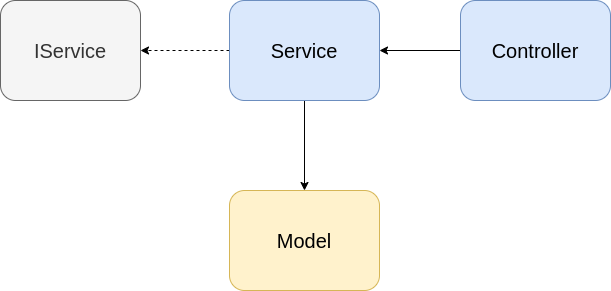

The diagram above was exported from draw.io. Its source (the exported page's mxGraphModel, read from the mxfile embedded in the PNG):
<mxGraphModel dx="1035" dy="594" grid="1" gridSize="10" guides="1" tooltips="1" connect="1" arrows="1" fold="1" page="1" pageScale="1" pageWidth="827" pageHeight="1169" math="0" shadow="0">
  <root>
    <mxCell id="0" />
    <mxCell id="1" parent="0" />
    <mxCell id="eyVnopoGtqKwPA_x4ykp-1" value="&lt;font style=&quot;font-size: 20px&quot;&gt;IService&lt;/font&gt;" style="rounded=1;whiteSpace=wrap;html=1;fillColor=#f5f5f5;strokeColor=#666666;fontColor=#333333;" vertex="1" parent="1">
      <mxGeometry x="110" y="110" width="140" height="100" as="geometry" />
    </mxCell>
    <mxCell id="eyVnopoGtqKwPA_x4ykp-6" style="edgeStyle=orthogonalEdgeStyle;rounded=0;orthogonalLoop=1;jettySize=auto;html=1;dashed=1;" edge="1" parent="1" source="eyVnopoGtqKwPA_x4ykp-3" target="eyVnopoGtqKwPA_x4ykp-1">
      <mxGeometry relative="1" as="geometry" />
    </mxCell>
    <mxCell id="eyVnopoGtqKwPA_x4ykp-7" style="edgeStyle=orthogonalEdgeStyle;rounded=0;orthogonalLoop=1;jettySize=auto;html=1;exitX=0.5;exitY=1;exitDx=0;exitDy=0;entryX=0.5;entryY=0;entryDx=0;entryDy=0;" edge="1" parent="1" source="eyVnopoGtqKwPA_x4ykp-3" target="eyVnopoGtqKwPA_x4ykp-4">
      <mxGeometry relative="1" as="geometry" />
    </mxCell>
    <mxCell id="eyVnopoGtqKwPA_x4ykp-3" value="&lt;font style=&quot;font-size: 20px&quot;&gt;Service&lt;/font&gt;" style="rounded=1;whiteSpace=wrap;html=1;fillColor=#dae8fc;strokeColor=#6c8ebf;" vertex="1" parent="1">
      <mxGeometry x="339" y="110" width="150" height="100" as="geometry" />
    </mxCell>
    <mxCell id="eyVnopoGtqKwPA_x4ykp-4" value="&lt;font style=&quot;font-size: 20px&quot;&gt;Model&lt;/font&gt;" style="rounded=1;whiteSpace=wrap;html=1;fillColor=#fff2cc;strokeColor=#d6b656;" vertex="1" parent="1">
      <mxGeometry x="339" y="300" width="150" height="100" as="geometry" />
    </mxCell>
    <mxCell id="eyVnopoGtqKwPA_x4ykp-8" style="edgeStyle=orthogonalEdgeStyle;rounded=0;orthogonalLoop=1;jettySize=auto;html=1;exitX=0;exitY=0.5;exitDx=0;exitDy=0;entryX=1;entryY=0.5;entryDx=0;entryDy=0;" edge="1" parent="1" source="eyVnopoGtqKwPA_x4ykp-5" target="eyVnopoGtqKwPA_x4ykp-3">
      <mxGeometry relative="1" as="geometry" />
    </mxCell>
    <mxCell id="eyVnopoGtqKwPA_x4ykp-5" value="&lt;font style=&quot;font-size: 20px&quot;&gt;Controller&lt;/font&gt;" style="rounded=1;whiteSpace=wrap;html=1;fillColor=#dae8fc;strokeColor=#6c8ebf;" vertex="1" parent="1">
      <mxGeometry x="570" y="110" width="150" height="100" as="geometry" />
    </mxCell>
  </root>
</mxGraphModel>